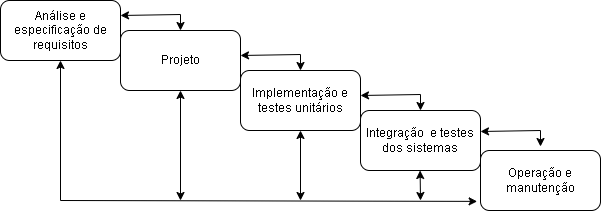

The diagram above was exported from draw.io. Its source (the exported page's mxGraphModel, read from the mxfile embedded in the PNG):
<mxGraphModel dx="974" dy="400" grid="1" gridSize="10" guides="1" tooltips="1" connect="1" arrows="1" fold="1" page="1" pageScale="1" pageWidth="827" pageHeight="1169" math="0" shadow="0">
  <root>
    <mxCell id="0" />
    <mxCell id="1" parent="0" />
    <mxCell id="s_S5-Ssn2oE7LA9bTwoT-1" value="&lt;font style=&quot;vertical-align: inherit;&quot;&gt;&lt;font style=&quot;vertical-align: inherit;&quot;&gt;Análise e especificação de requisitos&lt;/font&gt;&lt;/font&gt;" style="rounded=1;whiteSpace=wrap;html=1;" vertex="1" parent="1">
      <mxGeometry x="100" y="70" width="120" height="60" as="geometry" />
    </mxCell>
    <mxCell id="s_S5-Ssn2oE7LA9bTwoT-2" value="&lt;font style=&quot;vertical-align: inherit;&quot;&gt;&lt;font style=&quot;vertical-align: inherit;&quot;&gt;Projeto&lt;/font&gt;&lt;/font&gt;" style="rounded=1;whiteSpace=wrap;html=1;" vertex="1" parent="1">
      <mxGeometry x="220" y="100" width="120" height="60" as="geometry" />
    </mxCell>
    <mxCell id="s_S5-Ssn2oE7LA9bTwoT-3" value="&lt;font style=&quot;vertical-align: inherit;&quot;&gt;&lt;font style=&quot;vertical-align: inherit;&quot;&gt;&lt;font style=&quot;vertical-align: inherit;&quot;&gt;&lt;font style=&quot;vertical-align: inherit;&quot;&gt;Implementação e testes unitários&lt;/font&gt;&lt;/font&gt;&lt;/font&gt;&lt;/font&gt;" style="rounded=1;whiteSpace=wrap;html=1;" vertex="1" parent="1">
      <mxGeometry x="340" y="140" width="120" height="60" as="geometry" />
    </mxCell>
    <mxCell id="s_S5-Ssn2oE7LA9bTwoT-4" value="&lt;font style=&quot;vertical-align: inherit;&quot;&gt;&lt;font style=&quot;vertical-align: inherit;&quot;&gt;&lt;font style=&quot;vertical-align: inherit;&quot;&gt;&lt;font style=&quot;vertical-align: inherit;&quot;&gt;Integração&amp;nbsp; e testes dos sistemas&lt;/font&gt;&lt;/font&gt;&lt;/font&gt;&lt;/font&gt;" style="rounded=1;whiteSpace=wrap;html=1;" vertex="1" parent="1">
      <mxGeometry x="460" y="180" width="120" height="60" as="geometry" />
    </mxCell>
    <mxCell id="s_S5-Ssn2oE7LA9bTwoT-5" value="&lt;font style=&quot;vertical-align: inherit;&quot;&gt;&lt;font style=&quot;vertical-align: inherit;&quot;&gt;&lt;font style=&quot;vertical-align: inherit;&quot;&gt;&lt;font style=&quot;vertical-align: inherit;&quot;&gt;Operação e manutenção&lt;/font&gt;&lt;/font&gt;&lt;/font&gt;&lt;/font&gt;" style="rounded=1;whiteSpace=wrap;html=1;" vertex="1" parent="1">
      <mxGeometry x="580" y="220" width="120" height="60" as="geometry" />
    </mxCell>
    <mxCell id="s_S5-Ssn2oE7LA9bTwoT-6" value="" style="endArrow=classic;startArrow=classic;html=1;rounded=0;entryX=-0.028;entryY=0.848;entryDx=0;entryDy=0;entryPerimeter=0;exitX=0.5;exitY=1;exitDx=0;exitDy=0;" edge="1" parent="1" source="s_S5-Ssn2oE7LA9bTwoT-1" target="s_S5-Ssn2oE7LA9bTwoT-5">
      <mxGeometry width="50" height="50" relative="1" as="geometry">
        <mxPoint x="120" y="250" as="sourcePoint" />
        <mxPoint x="440" y="220" as="targetPoint" />
        <Array as="points">
          <mxPoint x="160" y="270" />
        </Array>
      </mxGeometry>
    </mxCell>
    <mxCell id="s_S5-Ssn2oE7LA9bTwoT-7" value="" style="endArrow=classic;startArrow=classic;html=1;rounded=0;entryX=0.5;entryY=1;entryDx=0;entryDy=0;" edge="1" parent="1" target="s_S5-Ssn2oE7LA9bTwoT-2">
      <mxGeometry width="50" height="50" relative="1" as="geometry">
        <mxPoint x="280" y="270" as="sourcePoint" />
        <mxPoint x="440" y="220" as="targetPoint" />
      </mxGeometry>
    </mxCell>
    <mxCell id="s_S5-Ssn2oE7LA9bTwoT-8" value="" style="endArrow=classic;startArrow=classic;html=1;rounded=0;entryX=0.5;entryY=1;entryDx=0;entryDy=0;" edge="1" parent="1" target="s_S5-Ssn2oE7LA9bTwoT-3">
      <mxGeometry width="50" height="50" relative="1" as="geometry">
        <mxPoint x="400" y="270" as="sourcePoint" />
        <mxPoint x="440" y="220" as="targetPoint" />
      </mxGeometry>
    </mxCell>
    <mxCell id="s_S5-Ssn2oE7LA9bTwoT-11" value="" style="endArrow=classic;startArrow=classic;html=1;rounded=0;" edge="1" parent="1">
      <mxGeometry width="50" height="50" relative="1" as="geometry">
        <mxPoint x="520" y="270" as="sourcePoint" />
        <mxPoint x="519.6" y="240" as="targetPoint" />
      </mxGeometry>
    </mxCell>
    <mxCell id="s_S5-Ssn2oE7LA9bTwoT-14" value="" style="endArrow=classic;startArrow=classic;html=1;rounded=0;exitX=1;exitY=0.25;exitDx=0;exitDy=0;entryX=0.5;entryY=0;entryDx=0;entryDy=0;" edge="1" parent="1">
      <mxGeometry width="50" height="50" relative="1" as="geometry">
        <mxPoint x="340" y="125" as="sourcePoint" />
        <mxPoint x="400" y="140" as="targetPoint" />
        <Array as="points">
          <mxPoint x="400" y="124" />
        </Array>
      </mxGeometry>
    </mxCell>
    <mxCell id="s_S5-Ssn2oE7LA9bTwoT-15" value="" style="endArrow=classic;startArrow=classic;html=1;rounded=0;exitX=1;exitY=0.25;exitDx=0;exitDy=0;entryX=0.5;entryY=0;entryDx=0;entryDy=0;" edge="1" parent="1">
      <mxGeometry width="50" height="50" relative="1" as="geometry">
        <mxPoint x="460" y="165" as="sourcePoint" />
        <mxPoint x="520" y="180" as="targetPoint" />
        <Array as="points">
          <mxPoint x="520" y="164" />
        </Array>
      </mxGeometry>
    </mxCell>
    <mxCell id="s_S5-Ssn2oE7LA9bTwoT-16" value="" style="endArrow=classic;startArrow=classic;html=1;rounded=0;exitX=1;exitY=0.25;exitDx=0;exitDy=0;entryX=0.5;entryY=0;entryDx=0;entryDy=0;" edge="1" parent="1">
      <mxGeometry width="50" height="50" relative="1" as="geometry">
        <mxPoint x="220" y="85" as="sourcePoint" />
        <mxPoint x="280" y="100" as="targetPoint" />
        <Array as="points">
          <mxPoint x="280" y="84" />
        </Array>
      </mxGeometry>
    </mxCell>
    <mxCell id="s_S5-Ssn2oE7LA9bTwoT-17" value="" style="endArrow=classic;startArrow=classic;html=1;rounded=0;exitX=1;exitY=0.25;exitDx=0;exitDy=0;entryX=0.5;entryY=0;entryDx=0;entryDy=0;" edge="1" parent="1">
      <mxGeometry width="50" height="50" relative="1" as="geometry">
        <mxPoint x="580" y="201" as="sourcePoint" />
        <mxPoint x="640" y="216" as="targetPoint" />
        <Array as="points">
          <mxPoint x="640" y="200" />
        </Array>
      </mxGeometry>
    </mxCell>
  </root>
</mxGraphModel>